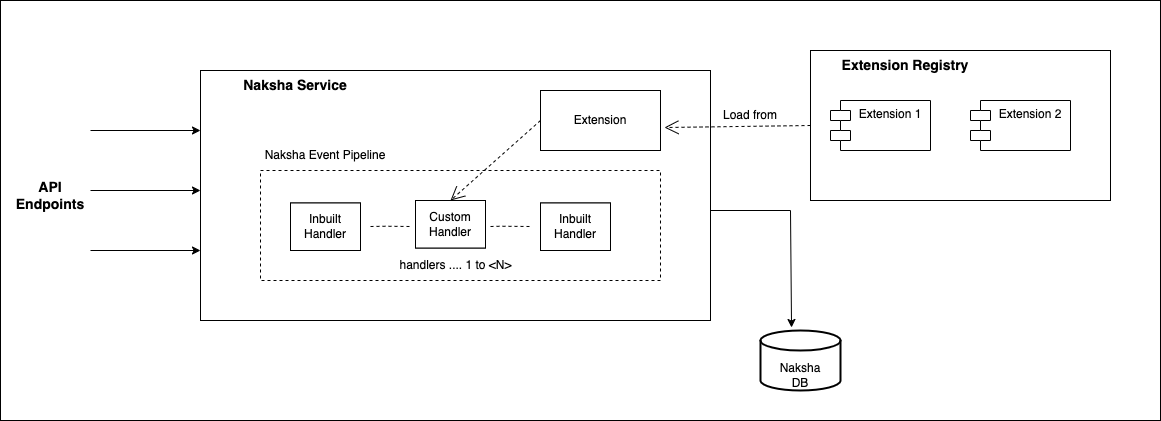

The diagram above was exported from draw.io. Its source (the exported page's mxGraphModel, read from the mxfile embedded in the PNG):
<mxGraphModel dx="1674" dy="907" grid="1" gridSize="10" guides="1" tooltips="1" connect="1" arrows="1" fold="1" page="1" pageScale="1" pageWidth="850" pageHeight="1100" math="0" shadow="0">
  <root>
    <mxCell id="0" />
    <mxCell id="1" parent="0" />
    <mxCell id="_I1uHNVy5gvr9fxRLl3Z-34" value="" style="rounded=0;whiteSpace=wrap;html=1;" vertex="1" parent="1">
      <mxGeometry x="40" y="40" width="1160" height="420" as="geometry" />
    </mxCell>
    <mxCell id="_I1uHNVy5gvr9fxRLl3Z-1" value="" style="rounded=0;whiteSpace=wrap;html=1;fillColor=#FFFFFF;strokeColor=#000000;" vertex="1" parent="1">
      <mxGeometry x="240" y="110" width="510" height="250" as="geometry" />
    </mxCell>
    <mxCell id="_I1uHNVy5gvr9fxRLl3Z-2" value="" style="rounded=0;whiteSpace=wrap;html=1;dashed=1;fillColor=#FFFFFF;strokeColor=#000000;" vertex="1" parent="1">
      <mxGeometry x="300" y="210" width="400" height="110" as="geometry" />
    </mxCell>
    <mxCell id="_I1uHNVy5gvr9fxRLl3Z-3" value="" style="rounded=0;whiteSpace=wrap;html=1;fillColor=#FFFFFF;strokeColor=#000000;" vertex="1" parent="1">
      <mxGeometry x="580" y="130" width="120" height="60" as="geometry" />
    </mxCell>
    <mxCell id="_I1uHNVy5gvr9fxRLl3Z-4" value="" style="rounded=0;whiteSpace=wrap;html=1;" vertex="1" parent="1">
      <mxGeometry x="330" y="242.5" width="70" height="45" as="geometry" />
    </mxCell>
    <mxCell id="_I1uHNVy5gvr9fxRLl3Z-5" value="" style="rounded=0;whiteSpace=wrap;html=1;" vertex="1" parent="1">
      <mxGeometry x="455" y="242.5" width="70" height="45" as="geometry" />
    </mxCell>
    <mxCell id="_I1uHNVy5gvr9fxRLl3Z-6" value="" style="rounded=0;whiteSpace=wrap;html=1;" vertex="1" parent="1">
      <mxGeometry x="580" y="242.5" width="70" height="45" as="geometry" />
    </mxCell>
    <mxCell id="_I1uHNVy5gvr9fxRLl3Z-7" value="" style="endArrow=classic;html=1;rounded=0;" edge="1" parent="1">
      <mxGeometry width="50" height="50" relative="1" as="geometry">
        <mxPoint x="130" y="170" as="sourcePoint" />
        <mxPoint x="240" y="170" as="targetPoint" />
      </mxGeometry>
    </mxCell>
    <mxCell id="_I1uHNVy5gvr9fxRLl3Z-8" value="" style="endArrow=classic;html=1;rounded=0;" edge="1" parent="1">
      <mxGeometry width="50" height="50" relative="1" as="geometry">
        <mxPoint x="130" y="230" as="sourcePoint" />
        <mxPoint x="240" y="230" as="targetPoint" />
      </mxGeometry>
    </mxCell>
    <mxCell id="_I1uHNVy5gvr9fxRLl3Z-9" value="" style="endArrow=classic;html=1;rounded=0;" edge="1" parent="1">
      <mxGeometry width="50" height="50" relative="1" as="geometry">
        <mxPoint x="130" y="290" as="sourcePoint" />
        <mxPoint x="240" y="290" as="targetPoint" />
      </mxGeometry>
    </mxCell>
    <mxCell id="_I1uHNVy5gvr9fxRLl3Z-10" value="" style="rounded=0;whiteSpace=wrap;html=1;fillColor=#FFFFFF;" vertex="1" parent="1">
      <mxGeometry x="850" y="90" width="300" height="150" as="geometry" />
    </mxCell>
    <mxCell id="_I1uHNVy5gvr9fxRLl3Z-11" value="" style="strokeWidth=2;html=1;shape=mxgraph.flowchart.database;whiteSpace=wrap;fillColor=#FFFFFF;" vertex="1" parent="1">
      <mxGeometry x="800" y="370" width="80" height="60" as="geometry" />
    </mxCell>
    <mxCell id="_I1uHNVy5gvr9fxRLl3Z-12" value="" style="endArrow=classic;html=1;rounded=0;entryX=0.388;entryY=-0.05;entryDx=0;entryDy=0;entryPerimeter=0;" edge="1" parent="1" target="_I1uHNVy5gvr9fxRLl3Z-11">
      <mxGeometry width="50" height="50" relative="1" as="geometry">
        <mxPoint x="830" y="250" as="sourcePoint" />
        <mxPoint x="880" y="200" as="targetPoint" />
      </mxGeometry>
    </mxCell>
    <mxCell id="_I1uHNVy5gvr9fxRLl3Z-13" value="" style="endArrow=none;html=1;rounded=0;" edge="1" parent="1">
      <mxGeometry width="50" height="50" relative="1" as="geometry">
        <mxPoint x="750" y="250" as="sourcePoint" />
        <mxPoint x="830" y="250" as="targetPoint" />
      </mxGeometry>
    </mxCell>
    <mxCell id="_I1uHNVy5gvr9fxRLl3Z-14" value="&lt;b&gt;&lt;font style=&quot;font-size: 14px;&quot;&gt;Naksha Service&lt;/font&gt;&lt;/b&gt;" style="text;strokeColor=none;align=center;fillColor=none;html=1;verticalAlign=middle;whiteSpace=wrap;rounded=0;fontColor=#000000;" vertex="1" parent="1">
      <mxGeometry x="240" y="110" width="190" height="30" as="geometry" />
    </mxCell>
    <mxCell id="_I1uHNVy5gvr9fxRLl3Z-15" value="Naksha Event Pipeline" style="text;strokeColor=none;align=center;fillColor=none;html=1;verticalAlign=middle;whiteSpace=wrap;rounded=0;fontColor=#000000;" vertex="1" parent="1">
      <mxGeometry x="295" y="180" width="140" height="30" as="geometry" />
    </mxCell>
    <mxCell id="_I1uHNVy5gvr9fxRLl3Z-16" value="Inbuilt&lt;br&gt;Handler" style="text;strokeColor=none;align=center;fillColor=none;html=1;verticalAlign=middle;whiteSpace=wrap;rounded=0;fillColor=#FFFFFF;fontColor=#000000;strokeColor=#000000;" vertex="1" parent="1">
      <mxGeometry x="330" y="242.5" width="70" height="47.5" as="geometry" />
    </mxCell>
    <mxCell id="_I1uHNVy5gvr9fxRLl3Z-17" value="Inbuilt&lt;br&gt;Handler" style="text;strokeColor=none;align=center;fillColor=none;html=1;verticalAlign=middle;whiteSpace=wrap;rounded=0;fillColor=#FFFFFF;fontColor=#000000;strokeColor=#000000;" vertex="1" parent="1">
      <mxGeometry x="580" y="242.5" width="70" height="47.5" as="geometry" />
    </mxCell>
    <mxCell id="_I1uHNVy5gvr9fxRLl3Z-18" value="Custom&lt;br&gt;Handler" style="text;strokeColor=none;align=center;fillColor=none;html=1;verticalAlign=middle;whiteSpace=wrap;rounded=0;fillColor=#FFFFFF;fontColor=#000000;strokeColor=#000000;" vertex="1" parent="1">
      <mxGeometry x="455" y="240" width="70" height="47.5" as="geometry" />
    </mxCell>
    <mxCell id="_I1uHNVy5gvr9fxRLl3Z-19" value="" style="endArrow=none;dashed=1;html=1;rounded=0;strokeColor=#000000;" edge="1" parent="1">
      <mxGeometry width="50" height="50" relative="1" as="geometry">
        <mxPoint x="410" y="266" as="sourcePoint" />
        <mxPoint x="450" y="266" as="targetPoint" />
        <Array as="points">
          <mxPoint x="425" y="265.75" />
        </Array>
      </mxGeometry>
    </mxCell>
    <mxCell id="_I1uHNVy5gvr9fxRLl3Z-20" value="" style="endArrow=none;dashed=1;html=1;rounded=0;strokeColor=#000000;" edge="1" parent="1">
      <mxGeometry width="50" height="50" relative="1" as="geometry">
        <mxPoint x="530" y="266" as="sourcePoint" />
        <mxPoint x="570" y="266" as="targetPoint" />
        <Array as="points">
          <mxPoint x="540" y="265.75" />
        </Array>
      </mxGeometry>
    </mxCell>
    <mxCell id="_I1uHNVy5gvr9fxRLl3Z-21" value="Extension" style="text;strokeColor=none;align=center;fillColor=none;html=1;verticalAlign=middle;whiteSpace=wrap;rounded=0;fillColor=#FFFFFF;fontColor=#000000;" vertex="1" parent="1">
      <mxGeometry x="600" y="142.5" width="80" height="35" as="geometry" />
    </mxCell>
    <mxCell id="_I1uHNVy5gvr9fxRLl3Z-22" value="Extension 1" style="shape=module;align=left;spacingLeft=20;align=center;verticalAlign=top;whiteSpace=wrap;html=1;fillColor=#FFFFFF;fontColor=#000000;strokeColor=#000000;" vertex="1" parent="1">
      <mxGeometry x="870" y="140" width="100" height="50" as="geometry" />
    </mxCell>
    <mxCell id="_I1uHNVy5gvr9fxRLl3Z-23" value="Extension 2" style="shape=module;align=left;spacingLeft=20;align=center;verticalAlign=top;whiteSpace=wrap;html=1;fillColor=#FFFFFF;fontColor=#000000;strokeColor=#000000;" vertex="1" parent="1">
      <mxGeometry x="1010" y="140" width="100" height="50" as="geometry" />
    </mxCell>
    <mxCell id="_I1uHNVy5gvr9fxRLl3Z-24" value="&lt;b&gt;&lt;font style=&quot;font-size: 14px;&quot;&gt;Extension Registry&lt;/font&gt;&lt;/b&gt;" style="text;strokeColor=none;align=center;fillColor=none;html=1;verticalAlign=middle;whiteSpace=wrap;rounded=0;fontColor=#000000;" vertex="1" parent="1">
      <mxGeometry x="850" y="90" width="190" height="30" as="geometry" />
    </mxCell>
    <mxCell id="_I1uHNVy5gvr9fxRLl3Z-25" value="Naksha&lt;br&gt;DB" style="text;strokeColor=none;align=center;fillColor=none;html=1;verticalAlign=middle;whiteSpace=wrap;rounded=0;fontColor=#000000;" vertex="1" parent="1">
      <mxGeometry x="810" y="400" width="60" height="30" as="geometry" />
    </mxCell>
    <mxCell id="_I1uHNVy5gvr9fxRLl3Z-26" value="" style="endArrow=open;endSize=12;dashed=1;html=1;rounded=0;exitX=0;exitY=0.5;exitDx=0;exitDy=0;entryX=1.033;entryY=0.617;entryDx=0;entryDy=0;entryPerimeter=0;" edge="1" parent="1" source="_I1uHNVy5gvr9fxRLl3Z-10" target="_I1uHNVy5gvr9fxRLl3Z-3">
      <mxGeometry width="160" relative="1" as="geometry">
        <mxPoint x="490" y="-30" as="sourcePoint" />
        <mxPoint x="650" y="-30" as="targetPoint" />
      </mxGeometry>
    </mxCell>
    <mxCell id="_I1uHNVy5gvr9fxRLl3Z-27" value="Load from" style="text;strokeColor=none;align=center;fillColor=none;html=1;verticalAlign=middle;whiteSpace=wrap;rounded=0;rotation=0;" vertex="1" parent="1">
      <mxGeometry x="760" y="140" width="60" height="30" as="geometry" />
    </mxCell>
    <mxCell id="_I1uHNVy5gvr9fxRLl3Z-28" value="" style="endArrow=open;endSize=12;dashed=1;html=1;rounded=0;entryX=0.5;entryY=0;entryDx=0;entryDy=0;strokeColor=#000000;" edge="1" parent="1" target="_I1uHNVy5gvr9fxRLl3Z-18">
      <mxGeometry width="160" relative="1" as="geometry">
        <mxPoint x="580" y="160" as="sourcePoint" />
        <mxPoint x="520" y="240" as="targetPoint" />
        <Array as="points" />
      </mxGeometry>
    </mxCell>
    <mxCell id="_I1uHNVy5gvr9fxRLl3Z-29" value="&lt;b&gt;&lt;font style=&quot;font-size: 14px;&quot;&gt;API&lt;br&gt;Endpoints&lt;/font&gt;&lt;/b&gt;" style="text;strokeColor=none;align=center;fillColor=none;html=1;verticalAlign=middle;whiteSpace=wrap;rounded=0;" vertex="1" parent="1">
      <mxGeometry x="60" y="195" width="60" height="80" as="geometry" />
    </mxCell>
    <mxCell id="_I1uHNVy5gvr9fxRLl3Z-30" value="handlers .... 1 to &amp;lt;N&amp;gt;" style="text;strokeColor=none;align=center;fillColor=none;html=1;verticalAlign=middle;whiteSpace=wrap;rounded=0;fontColor=#000000;" vertex="1" parent="1">
      <mxGeometry x="407.5" y="290" width="175" height="30" as="geometry" />
    </mxCell>
  </root>
</mxGraphModel>